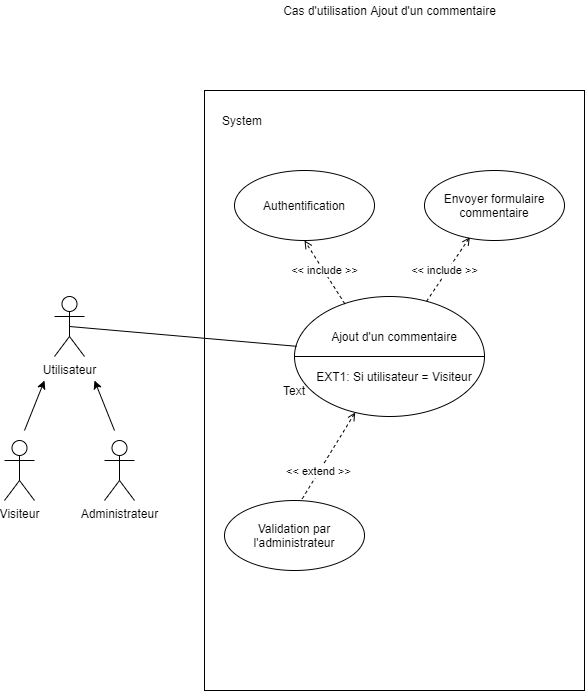

The diagram above was exported from draw.io. Its source (the exported page's mxGraphModel, read from the mxfile embedded in the PNG):
<mxGraphModel dx="1138" dy="685" grid="1" gridSize="10" guides="1" tooltips="1" connect="1" arrows="1" fold="1" page="1" pageScale="1" pageWidth="1654" pageHeight="2336" math="0" shadow="0">
  <root>
    <mxCell id="0" />
    <mxCell id="1" parent="0" />
    <mxCell id="ahuBDxX6cpE9I1Xlb4D9-19" style="rounded=0;orthogonalLoop=1;jettySize=auto;html=1;exitX=0.5;exitY=0.5;exitDx=0;exitDy=0;exitPerimeter=0;entryX=0.011;entryY=0.415;entryDx=0;entryDy=0;endArrow=none;endFill=0;entryPerimeter=0;" edge="1" parent="1" source="ahuBDxX6cpE9I1Xlb4D9-1" target="ahuBDxX6cpE9I1Xlb4D9-10">
      <mxGeometry relative="1" as="geometry" />
    </mxCell>
    <mxCell id="ahuBDxX6cpE9I1Xlb4D9-1" value="Utilisateur" style="shape=umlActor;verticalLabelPosition=bottom;verticalAlign=top;html=1;outlineConnect=0;" vertex="1" parent="1">
      <mxGeometry x="360" y="326" width="30" height="60" as="geometry" />
    </mxCell>
    <mxCell id="ahuBDxX6cpE9I1Xlb4D9-2" value="Visiteur" style="shape=umlActor;verticalLabelPosition=bottom;verticalAlign=top;html=1;outlineConnect=0;" vertex="1" parent="1">
      <mxGeometry x="310" y="470" width="30" height="60" as="geometry" />
    </mxCell>
    <mxCell id="ahuBDxX6cpE9I1Xlb4D9-3" value="Administrateur" style="shape=umlActor;verticalLabelPosition=bottom;verticalAlign=top;html=1;outlineConnect=0;" vertex="1" parent="1">
      <mxGeometry x="410" y="470" width="30" height="60" as="geometry" />
    </mxCell>
    <mxCell id="ahuBDxX6cpE9I1Xlb4D9-4" value="" style="endArrow=classic;html=1;" edge="1" parent="1">
      <mxGeometry width="50" height="50" relative="1" as="geometry">
        <mxPoint x="330" y="460" as="sourcePoint" />
        <mxPoint x="350" y="410" as="targetPoint" />
      </mxGeometry>
    </mxCell>
    <mxCell id="ahuBDxX6cpE9I1Xlb4D9-6" value="" style="endArrow=classic;html=1;" edge="1" parent="1">
      <mxGeometry width="50" height="50" relative="1" as="geometry">
        <mxPoint x="420" y="460" as="sourcePoint" />
        <mxPoint x="400" y="410" as="targetPoint" />
      </mxGeometry>
    </mxCell>
    <mxCell id="ahuBDxX6cpE9I1Xlb4D9-7" value="" style="rounded=0;whiteSpace=wrap;html=1;fillColor=none;" vertex="1" parent="1">
      <mxGeometry x="510" y="120" width="380" height="600" as="geometry" />
    </mxCell>
    <mxCell id="ahuBDxX6cpE9I1Xlb4D9-10" value="" style="ellipse;whiteSpace=wrap;html=1;fillColor=none;" vertex="1" parent="1">
      <mxGeometry x="600" y="326" width="190" height="120" as="geometry" />
    </mxCell>
    <mxCell id="ahuBDxX6cpE9I1Xlb4D9-12" value="" style="line;strokeWidth=1;fillColor=none;align=left;verticalAlign=middle;spacingTop=-1;spacingLeft=3;spacingRight=3;rotatable=0;labelPosition=right;points=[];portConstraint=eastwest;" vertex="1" parent="1">
      <mxGeometry x="600" y="382" width="190" height="8" as="geometry" />
    </mxCell>
    <mxCell id="ahuBDxX6cpE9I1Xlb4D9-13" value="Ajout d'un commentaire" style="text;html=1;strokeColor=none;fillColor=none;align=center;verticalAlign=middle;whiteSpace=wrap;rounded=0;" vertex="1" parent="1">
      <mxGeometry x="620" y="356" width="160" height="20" as="geometry" />
    </mxCell>
    <mxCell id="ahuBDxX6cpE9I1Xlb4D9-14" value="EXT1: Si utilisateur = Visiteur" style="text;html=1;strokeColor=none;fillColor=none;align=center;verticalAlign=middle;whiteSpace=wrap;rounded=0;" vertex="1" parent="1">
      <mxGeometry x="620" y="396" width="160" height="20" as="geometry" />
    </mxCell>
    <mxCell id="ahuBDxX6cpE9I1Xlb4D9-21" value="Authentification" style="ellipse;whiteSpace=wrap;html=1;fillColor=none;" vertex="1" parent="1">
      <mxGeometry x="540" y="200" width="140" height="70" as="geometry" />
    </mxCell>
    <mxCell id="ahuBDxX6cpE9I1Xlb4D9-22" value="Envoyer formulaire commentaire" style="ellipse;whiteSpace=wrap;html=1;fillColor=none;" vertex="1" parent="1">
      <mxGeometry x="730" y="200" width="140" height="70" as="geometry" />
    </mxCell>
    <mxCell id="ahuBDxX6cpE9I1Xlb4D9-23" value="Validation par l'administrateur" style="ellipse;whiteSpace=wrap;html=1;fillColor=none;" vertex="1" parent="1">
      <mxGeometry x="530" y="530" width="140" height="70" as="geometry" />
    </mxCell>
    <mxCell id="ahuBDxX6cpE9I1Xlb4D9-24" value="" style="endArrow=open;dashed=1;html=1;exitX=0.265;exitY=0.061;exitDx=0;exitDy=0;exitPerimeter=0;endFill=0;entryX=0.5;entryY=1;entryDx=0;entryDy=0;" edge="1" parent="1" source="ahuBDxX6cpE9I1Xlb4D9-10" target="ahuBDxX6cpE9I1Xlb4D9-21">
      <mxGeometry width="50" height="50" relative="1" as="geometry">
        <mxPoint x="550" y="320" as="sourcePoint" />
        <mxPoint x="600" y="270" as="targetPoint" />
      </mxGeometry>
    </mxCell>
    <mxCell id="ahuBDxX6cpE9I1Xlb4D9-28" value="&amp;lt;&amp;lt; include &amp;gt;&amp;gt;" style="edgeLabel;html=1;align=center;verticalAlign=middle;resizable=0;points=[];" vertex="1" connectable="0" parent="ahuBDxX6cpE9I1Xlb4D9-24">
      <mxGeometry x="0.4538" y="-1" relative="1" as="geometry">
        <mxPoint x="7.92" y="12.9" as="offset" />
      </mxGeometry>
    </mxCell>
    <mxCell id="ahuBDxX6cpE9I1Xlb4D9-25" value="" style="endArrow=open;dashed=1;html=1;endFill=0;entryX=0.324;entryY=0.952;entryDx=0;entryDy=0;entryPerimeter=0;" edge="1" parent="1" source="ahuBDxX6cpE9I1Xlb4D9-10" target="ahuBDxX6cpE9I1Xlb4D9-22">
      <mxGeometry width="50" height="50" relative="1" as="geometry">
        <mxPoint x="840.3500000000001" y="333.32000000000016" as="sourcePoint" />
        <mxPoint x="790" y="270" as="targetPoint" />
      </mxGeometry>
    </mxCell>
    <mxCell id="ahuBDxX6cpE9I1Xlb4D9-26" value="" style="endArrow=none;dashed=1;html=1;endFill=0;entryX=0.544;entryY=0.012;entryDx=0;entryDy=0;entryPerimeter=0;shadow=0;startArrow=open;startFill=0;" edge="1" parent="1" source="ahuBDxX6cpE9I1Xlb4D9-10" target="ahuBDxX6cpE9I1Xlb4D9-23">
      <mxGeometry width="50" height="50" relative="1" as="geometry">
        <mxPoint x="680.0000000000001" y="523.3200000000002" as="sourcePoint" />
        <mxPoint x="639.65" y="460" as="targetPoint" />
      </mxGeometry>
    </mxCell>
    <mxCell id="ahuBDxX6cpE9I1Xlb4D9-27" value="&amp;lt;&amp;lt; extend &amp;gt;&amp;gt;" style="edgeLabel;html=1;align=center;verticalAlign=middle;resizable=0;points=[];" vertex="1" connectable="0" parent="ahuBDxX6cpE9I1Xlb4D9-26">
      <mxGeometry x="0.3339" y="-1" relative="1" as="geometry">
        <mxPoint as="offset" />
      </mxGeometry>
    </mxCell>
    <mxCell id="ahuBDxX6cpE9I1Xlb4D9-33" value="&amp;lt;&amp;lt; include &amp;gt;&amp;gt;" style="edgeLabel;html=1;align=center;verticalAlign=middle;resizable=0;points=[];" vertex="1" connectable="0" parent="1">
      <mxGeometry x="750.0041018117945" y="300.00239753739095" as="geometry" />
    </mxCell>
    <mxCell id="ahuBDxX6cpE9I1Xlb4D9-34" value="Cas d'utilisation Ajout d'un commentaire" style="text;html=1;strokeColor=none;fillColor=none;align=center;verticalAlign=middle;whiteSpace=wrap;rounded=0;" vertex="1" parent="1">
      <mxGeometry x="527.5" y="30" width="335" height="20" as="geometry" />
    </mxCell>
    <mxCell id="ahuBDxX6cpE9I1Xlb4D9-35" value="Text" style="text;html=1;strokeColor=none;fillColor=none;align=center;verticalAlign=middle;whiteSpace=wrap;rounded=0;" vertex="1" parent="1">
      <mxGeometry x="580" y="410" width="40" height="20" as="geometry" />
    </mxCell>
    <mxCell id="ahuBDxX6cpE9I1Xlb4D9-36" value="System" style="text;html=1;strokeColor=none;fillColor=none;align=center;verticalAlign=middle;whiteSpace=wrap;rounded=0;" vertex="1" parent="1">
      <mxGeometry x="528" y="140" width="40" height="20" as="geometry" />
    </mxCell>
  </root>
</mxGraphModel>